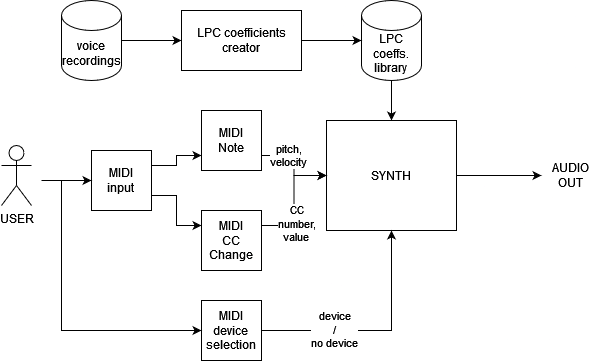

The diagram above was exported from draw.io. Its source (the exported page's mxGraphModel, read from the mxfile embedded in the PNG):
<mxGraphModel dx="1018" dy="677" grid="1" gridSize="10" guides="1" tooltips="1" connect="1" arrows="1" fold="1" page="1" pageScale="1" pageWidth="827" pageHeight="1169" math="0" shadow="0">
  <root>
    <mxCell id="0" />
    <mxCell id="1" parent="0" />
    <mxCell id="GuzzcLAK-plvAQXed9ib-3" style="edgeStyle=orthogonalEdgeStyle;rounded=0;orthogonalLoop=1;jettySize=auto;html=1;exitX=1;exitY=0.5;exitDx=0;exitDy=0;exitPerimeter=0;entryX=0;entryY=0.5;entryDx=0;entryDy=0;" edge="1" parent="1" source="GuzzcLAK-plvAQXed9ib-1" target="GuzzcLAK-plvAQXed9ib-2">
      <mxGeometry relative="1" as="geometry">
        <Array as="points">
          <mxPoint x="200" y="160" />
          <mxPoint x="200" y="160" />
        </Array>
      </mxGeometry>
    </mxCell>
    <mxCell id="GuzzcLAK-plvAQXed9ib-1" value="&lt;div&gt;voice&lt;/div&gt;&lt;div&gt;recordings&lt;br&gt;&lt;/div&gt;" style="shape=cylinder3;whiteSpace=wrap;html=1;boundedLbl=1;backgroundOutline=1;size=15;" vertex="1" parent="1">
      <mxGeometry x="100" y="120" width="60" height="80" as="geometry" />
    </mxCell>
    <mxCell id="GuzzcLAK-plvAQXed9ib-2" value="&lt;div&gt;LPC coefficients&lt;/div&gt;&lt;div&gt;creator&lt;br&gt;&lt;/div&gt;" style="rounded=0;whiteSpace=wrap;html=1;" vertex="1" parent="1">
      <mxGeometry x="220" y="130" width="120" height="60" as="geometry" />
    </mxCell>
    <mxCell id="GuzzcLAK-plvAQXed9ib-13" value="" style="edgeStyle=orthogonalEdgeStyle;rounded=0;orthogonalLoop=1;jettySize=auto;html=1;" edge="1" parent="1" source="GuzzcLAK-plvAQXed9ib-4" target="GuzzcLAK-plvAQXed9ib-7">
      <mxGeometry relative="1" as="geometry">
        <Array as="points">
          <mxPoint x="430" y="220" />
          <mxPoint x="430" y="220" />
        </Array>
      </mxGeometry>
    </mxCell>
    <mxCell id="GuzzcLAK-plvAQXed9ib-4" value="&lt;div&gt;LPC&lt;/div&gt;&lt;div&gt;coeffs.&lt;/div&gt;&lt;div&gt;library&lt;br&gt;&lt;/div&gt;" style="shape=cylinder3;whiteSpace=wrap;html=1;boundedLbl=1;backgroundOutline=1;size=15;" vertex="1" parent="1">
      <mxGeometry x="400" y="120" width="60" height="80" as="geometry" />
    </mxCell>
    <mxCell id="GuzzcLAK-plvAQXed9ib-5" style="edgeStyle=orthogonalEdgeStyle;rounded=0;orthogonalLoop=1;jettySize=auto;html=1;exitX=1;exitY=0.5;exitDx=0;exitDy=0;entryX=0;entryY=0.5;entryDx=0;entryDy=0;entryPerimeter=0;" edge="1" parent="1" source="GuzzcLAK-plvAQXed9ib-2" target="GuzzcLAK-plvAQXed9ib-4">
      <mxGeometry relative="1" as="geometry" />
    </mxCell>
    <mxCell id="GuzzcLAK-plvAQXed9ib-17" style="edgeStyle=orthogonalEdgeStyle;rounded=0;orthogonalLoop=1;jettySize=auto;html=1;exitX=1;exitY=0.75;exitDx=0;exitDy=0;entryX=0;entryY=0.25;entryDx=0;entryDy=0;" edge="1" parent="1" source="GuzzcLAK-plvAQXed9ib-6" target="GuzzcLAK-plvAQXed9ib-15">
      <mxGeometry relative="1" as="geometry" />
    </mxCell>
    <mxCell id="GuzzcLAK-plvAQXed9ib-18" style="edgeStyle=orthogonalEdgeStyle;rounded=0;orthogonalLoop=1;jettySize=auto;html=1;exitX=1;exitY=0.25;exitDx=0;exitDy=0;entryX=0;entryY=0.75;entryDx=0;entryDy=0;" edge="1" parent="1" source="GuzzcLAK-plvAQXed9ib-6" target="GuzzcLAK-plvAQXed9ib-16">
      <mxGeometry relative="1" as="geometry" />
    </mxCell>
    <mxCell id="GuzzcLAK-plvAQXed9ib-6" value="&lt;div&gt;MIDI&lt;/div&gt;&lt;div&gt;input&lt;br&gt;&lt;/div&gt;" style="whiteSpace=wrap;html=1;aspect=fixed;" vertex="1" parent="1">
      <mxGeometry x="130" y="270" width="60" height="60" as="geometry" />
    </mxCell>
    <mxCell id="GuzzcLAK-plvAQXed9ib-7" value="SYNTH" style="rounded=0;whiteSpace=wrap;html=1;" vertex="1" parent="1">
      <mxGeometry x="365" y="240" width="130" height="110" as="geometry" />
    </mxCell>
    <mxCell id="GuzzcLAK-plvAQXed9ib-8" value="USER" style="shape=umlActor;verticalLabelPosition=bottom;verticalAlign=top;html=1;outlineConnect=0;" vertex="1" parent="1">
      <mxGeometry x="40" y="265" width="30" height="60" as="geometry" />
    </mxCell>
    <mxCell id="GuzzcLAK-plvAQXed9ib-11" value="" style="endArrow=classic;html=1;rounded=0;entryX=0;entryY=0.5;entryDx=0;entryDy=0;" edge="1" parent="1" target="GuzzcLAK-plvAQXed9ib-6">
      <mxGeometry width="50" height="50" relative="1" as="geometry">
        <mxPoint x="80" y="300" as="sourcePoint" />
        <mxPoint x="220" y="260" as="targetPoint" />
      </mxGeometry>
    </mxCell>
    <mxCell id="GuzzcLAK-plvAQXed9ib-20" style="edgeStyle=orthogonalEdgeStyle;rounded=0;orthogonalLoop=1;jettySize=auto;html=1;exitX=1;exitY=0.25;exitDx=0;exitDy=0;entryX=0;entryY=0.5;entryDx=0;entryDy=0;" edge="1" parent="1" source="GuzzcLAK-plvAQXed9ib-15" target="GuzzcLAK-plvAQXed9ib-7">
      <mxGeometry relative="1" as="geometry" />
    </mxCell>
    <mxCell id="GuzzcLAK-plvAQXed9ib-22" value="&lt;div&gt;CC&lt;/div&gt;&lt;div&gt;number,&lt;/div&gt;&lt;div&gt;value&lt;br&gt;&lt;/div&gt;" style="edgeLabel;html=1;align=center;verticalAlign=middle;resizable=0;points=[];" vertex="1" connectable="0" parent="GuzzcLAK-plvAQXed9ib-20">
      <mxGeometry x="-0.3962" y="-2" relative="1" as="geometry">
        <mxPoint as="offset" />
      </mxGeometry>
    </mxCell>
    <mxCell id="GuzzcLAK-plvAQXed9ib-15" value="&lt;div&gt;MIDI&lt;/div&gt;&lt;div&gt;CC&lt;/div&gt;&lt;div&gt;Change&lt;br&gt;&lt;/div&gt;" style="rounded=0;whiteSpace=wrap;html=1;" vertex="1" parent="1">
      <mxGeometry x="240" y="330" width="60" height="60" as="geometry" />
    </mxCell>
    <mxCell id="GuzzcLAK-plvAQXed9ib-19" style="edgeStyle=orthogonalEdgeStyle;rounded=0;orthogonalLoop=1;jettySize=auto;html=1;exitX=1;exitY=0.75;exitDx=0;exitDy=0;entryX=0;entryY=0.5;entryDx=0;entryDy=0;" edge="1" parent="1" source="GuzzcLAK-plvAQXed9ib-16" target="GuzzcLAK-plvAQXed9ib-7">
      <mxGeometry relative="1" as="geometry" />
    </mxCell>
    <mxCell id="GuzzcLAK-plvAQXed9ib-21" value="&lt;div&gt;pitch,&lt;/div&gt;&lt;div&gt;velocity&lt;br&gt;&lt;/div&gt;" style="edgeLabel;html=1;align=center;verticalAlign=middle;resizable=0;points=[];" vertex="1" connectable="0" parent="GuzzcLAK-plvAQXed9ib-19">
      <mxGeometry x="-0.3883" y="1" relative="1" as="geometry">
        <mxPoint as="offset" />
      </mxGeometry>
    </mxCell>
    <mxCell id="GuzzcLAK-plvAQXed9ib-16" value="&lt;div&gt;MIDI&lt;br&gt;&lt;/div&gt;&lt;div&gt;Note&lt;/div&gt;" style="rounded=0;whiteSpace=wrap;html=1;" vertex="1" parent="1">
      <mxGeometry x="240" y="230" width="60" height="60" as="geometry" />
    </mxCell>
    <mxCell id="GuzzcLAK-plvAQXed9ib-24" value="" style="endArrow=classic;html=1;rounded=0;exitX=1;exitY=0.5;exitDx=0;exitDy=0;" edge="1" parent="1" source="GuzzcLAK-plvAQXed9ib-7">
      <mxGeometry width="50" height="50" relative="1" as="geometry">
        <mxPoint x="530" y="310" as="sourcePoint" />
        <mxPoint x="580" y="295" as="targetPoint" />
      </mxGeometry>
    </mxCell>
    <mxCell id="GuzzcLAK-plvAQXed9ib-25" value="AUDIO&lt;br&gt;OUT" style="text;html=1;strokeColor=none;fillColor=none;align=center;verticalAlign=middle;whiteSpace=wrap;rounded=0;" vertex="1" parent="1">
      <mxGeometry x="580" y="280" width="60" height="30" as="geometry" />
    </mxCell>
    <mxCell id="GuzzcLAK-plvAQXed9ib-26" value="&lt;div&gt;MIDI&lt;/div&gt;&lt;div&gt;device&lt;/div&gt;&lt;div&gt;selection&lt;br&gt;&lt;/div&gt;" style="rounded=0;whiteSpace=wrap;html=1;" vertex="1" parent="1">
      <mxGeometry x="240" y="420" width="60" height="60" as="geometry" />
    </mxCell>
    <mxCell id="GuzzcLAK-plvAQXed9ib-27" value="" style="endArrow=classic;html=1;rounded=0;entryX=0;entryY=0.5;entryDx=0;entryDy=0;" edge="1" parent="1" target="GuzzcLAK-plvAQXed9ib-26">
      <mxGeometry width="50" height="50" relative="1" as="geometry">
        <mxPoint x="100" y="300" as="sourcePoint" />
        <mxPoint x="150" y="430" as="targetPoint" />
        <Array as="points">
          <mxPoint x="100" y="450" />
        </Array>
      </mxGeometry>
    </mxCell>
    <mxCell id="GuzzcLAK-plvAQXed9ib-28" value="" style="endArrow=classic;html=1;rounded=0;exitX=1;exitY=0.5;exitDx=0;exitDy=0;entryX=0.5;entryY=1;entryDx=0;entryDy=0;" edge="1" parent="1" source="GuzzcLAK-plvAQXed9ib-26" target="GuzzcLAK-plvAQXed9ib-7">
      <mxGeometry width="50" height="50" relative="1" as="geometry">
        <mxPoint x="370" y="460" as="sourcePoint" />
        <mxPoint x="420" y="410" as="targetPoint" />
        <Array as="points">
          <mxPoint x="430" y="450" />
        </Array>
      </mxGeometry>
    </mxCell>
    <mxCell id="GuzzcLAK-plvAQXed9ib-29" value="&lt;div&gt;device&lt;/div&gt;&lt;div&gt;/&lt;/div&gt;&lt;div&gt;no device&lt;/div&gt;" style="edgeLabel;html=1;align=center;verticalAlign=middle;resizable=0;points=[];" vertex="1" connectable="0" parent="GuzzcLAK-plvAQXed9ib-28">
      <mxGeometry x="-0.3774" y="2" relative="1" as="geometry">
        <mxPoint as="offset" />
      </mxGeometry>
    </mxCell>
  </root>
</mxGraphModel>